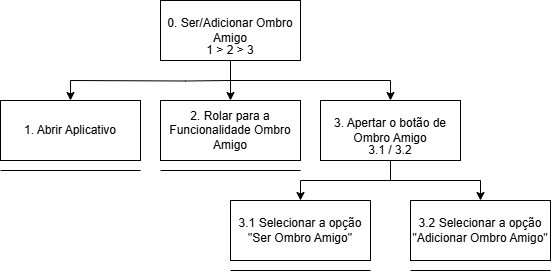

The diagram above was exported from draw.io. Its source (the exported page's mxGraphModel, read from the mxfile embedded in the PNG):
<mxGraphModel dx="875" dy="435" grid="1" gridSize="10" guides="1" tooltips="1" connect="1" arrows="1" fold="1" page="1" pageScale="1" pageWidth="827" pageHeight="1169" math="0" shadow="0">
  <root>
    <mxCell id="0" />
    <mxCell id="1" parent="0" />
    <mxCell id="AHUjinvQUx4-oSd4W-YF-2" style="edgeStyle=orthogonalEdgeStyle;rounded=0;orthogonalLoop=1;jettySize=auto;html=1;" parent="1" target="AHUjinvQUx4-oSd4W-YF-3" edge="1">
      <mxGeometry relative="1" as="geometry">
        <mxPoint x="330" y="120" as="targetPoint" />
        <mxPoint x="500" y="90" as="sourcePoint" />
      </mxGeometry>
    </mxCell>
    <mxCell id="AHUjinvQUx4-oSd4W-YF-5" style="edgeStyle=orthogonalEdgeStyle;rounded=0;orthogonalLoop=1;jettySize=auto;html=1;entryX=0.5;entryY=0;entryDx=0;entryDy=0;" parent="1" source="AHUjinvQUx4-oSd4W-YF-1" target="AHUjinvQUx4-oSd4W-YF-6" edge="1">
      <mxGeometry relative="1" as="geometry">
        <mxPoint x="470" y="120" as="targetPoint" />
        <Array as="points">
          <mxPoint x="500" y="90" />
          <mxPoint x="500" y="90" />
        </Array>
      </mxGeometry>
    </mxCell>
    <mxCell id="AHUjinvQUx4-oSd4W-YF-7" style="edgeStyle=orthogonalEdgeStyle;rounded=0;orthogonalLoop=1;jettySize=auto;html=1;" parent="1" target="AHUjinvQUx4-oSd4W-YF-8" edge="1">
      <mxGeometry relative="1" as="geometry">
        <mxPoint x="620" y="100" as="targetPoint" />
        <mxPoint x="500" y="80" as="sourcePoint" />
        <Array as="points">
          <mxPoint x="500" y="90" />
          <mxPoint x="660" y="90" />
        </Array>
      </mxGeometry>
    </mxCell>
    <mxCell id="AHUjinvQUx4-oSd4W-YF-1" value="0. Ser/Adicionar Ombro Amigo" style="rounded=0;whiteSpace=wrap;html=1;" parent="1" vertex="1">
      <mxGeometry x="430" y="10" width="140" height="60" as="geometry" />
    </mxCell>
    <mxCell id="AHUjinvQUx4-oSd4W-YF-3" value="1. Abrir Aplicativo" style="rounded=0;whiteSpace=wrap;html=1;" parent="1" vertex="1">
      <mxGeometry x="270" y="110" width="140" height="60" as="geometry" />
    </mxCell>
    <mxCell id="AHUjinvQUx4-oSd4W-YF-6" value="2. Rolar para a Funcionalidade Ombro Amigo" style="rounded=0;whiteSpace=wrap;html=1;" parent="1" vertex="1">
      <mxGeometry x="430" y="110" width="140" height="60" as="geometry" />
    </mxCell>
    <mxCell id="AHUjinvQUx4-oSd4W-YF-9" style="edgeStyle=orthogonalEdgeStyle;rounded=0;orthogonalLoop=1;jettySize=auto;html=1;" parent="1" source="AHUjinvQUx4-oSd4W-YF-8" target="AHUjinvQUx4-oSd4W-YF-10" edge="1">
      <mxGeometry relative="1" as="geometry">
        <mxPoint x="600" y="230" as="targetPoint" />
      </mxGeometry>
    </mxCell>
    <mxCell id="AHUjinvQUx4-oSd4W-YF-11" style="edgeStyle=orthogonalEdgeStyle;rounded=0;orthogonalLoop=1;jettySize=auto;html=1;entryX=0.5;entryY=0;entryDx=0;entryDy=0;" parent="1" source="AHUjinvQUx4-oSd4W-YF-8" target="AHUjinvQUx4-oSd4W-YF-12" edge="1">
      <mxGeometry relative="1" as="geometry">
        <mxPoint x="720" y="210" as="targetPoint" />
      </mxGeometry>
    </mxCell>
    <mxCell id="AHUjinvQUx4-oSd4W-YF-8" value="3. Apertar o botão de Ombro Amigo" style="rounded=0;whiteSpace=wrap;html=1;" parent="1" vertex="1">
      <mxGeometry x="590" y="110" width="140" height="60" as="geometry" />
    </mxCell>
    <mxCell id="AHUjinvQUx4-oSd4W-YF-10" value="3.1 Selecionar a opção &quot;Ser Ombro Amigo&quot;" style="rounded=0;whiteSpace=wrap;html=1;" parent="1" vertex="1">
      <mxGeometry x="500" y="210" width="140" height="60" as="geometry" />
    </mxCell>
    <mxCell id="AHUjinvQUx4-oSd4W-YF-12" value="3.2 Selecionar a opção &quot;Adicionar Ombro Amigo&quot;" style="rounded=0;whiteSpace=wrap;html=1;" parent="1" vertex="1">
      <mxGeometry x="680" y="210" width="140" height="60" as="geometry" />
    </mxCell>
    <mxCell id="fU7mCNiJ8UFFjv8Xm7Hw-1" value="" style="endArrow=none;html=1;rounded=0;" edge="1" parent="1">
      <mxGeometry width="50" height="50" relative="1" as="geometry">
        <mxPoint x="500" y="280" as="sourcePoint" />
        <mxPoint x="640" y="280" as="targetPoint" />
      </mxGeometry>
    </mxCell>
    <mxCell id="fU7mCNiJ8UFFjv8Xm7Hw-2" value="" style="endArrow=none;html=1;rounded=0;" edge="1" parent="1">
      <mxGeometry width="50" height="50" relative="1" as="geometry">
        <mxPoint x="680" y="280" as="sourcePoint" />
        <mxPoint x="820" y="280" as="targetPoint" />
      </mxGeometry>
    </mxCell>
    <mxCell id="fU7mCNiJ8UFFjv8Xm7Hw-3" value="" style="endArrow=none;html=1;rounded=0;" edge="1" parent="1">
      <mxGeometry width="50" height="50" relative="1" as="geometry">
        <mxPoint x="270" y="180" as="sourcePoint" />
        <mxPoint x="410" y="180" as="targetPoint" />
      </mxGeometry>
    </mxCell>
    <mxCell id="fU7mCNiJ8UFFjv8Xm7Hw-4" value="" style="endArrow=none;html=1;rounded=0;" edge="1" parent="1">
      <mxGeometry width="50" height="50" relative="1" as="geometry">
        <mxPoint x="430" y="180" as="sourcePoint" />
        <mxPoint x="570" y="180" as="targetPoint" />
      </mxGeometry>
    </mxCell>
    <mxCell id="fU7mCNiJ8UFFjv8Xm7Hw-5" value="1 &amp;gt; 2 &amp;gt; 3" style="text;html=1;align=center;verticalAlign=middle;whiteSpace=wrap;rounded=0;" vertex="1" parent="1">
      <mxGeometry x="470" y="50" width="60" height="20" as="geometry" />
    </mxCell>
    <mxCell id="fU7mCNiJ8UFFjv8Xm7Hw-6" value="3.1 / 3.2" style="text;html=1;align=center;verticalAlign=middle;whiteSpace=wrap;rounded=0;" vertex="1" parent="1">
      <mxGeometry x="630" y="150" width="60" height="20" as="geometry" />
    </mxCell>
  </root>
</mxGraphModel>